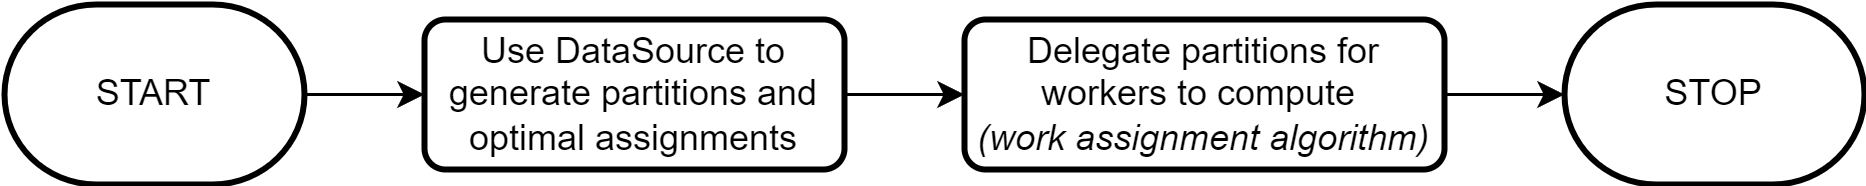

The diagram above was exported from draw.io. Its source (the exported page's mxGraphModel, read from the mxfile embedded in the PNG):
<mxGraphModel dx="1101" dy="754" grid="1" gridSize="10" guides="1" tooltips="1" connect="1" arrows="1" fold="1" page="1" pageScale="1" pageWidth="827" pageHeight="1169" math="0" shadow="0">
  <root>
    <mxCell id="0" />
    <mxCell id="1" parent="0" />
    <mxCell id="A6bWbb9vY2yXzavokWiM-4" value="" style="edgeStyle=orthogonalEdgeStyle;rounded=0;orthogonalLoop=1;jettySize=auto;html=1;" edge="1" parent="1" source="A6bWbb9vY2yXzavokWiM-1" target="A6bWbb9vY2yXzavokWiM-2">
      <mxGeometry relative="1" as="geometry" />
    </mxCell>
    <mxCell id="A6bWbb9vY2yXzavokWiM-1" value="START" style="strokeWidth=2;html=1;shape=mxgraph.flowchart.terminator;whiteSpace=wrap;" vertex="1" parent="1">
      <mxGeometry x="160" y="210" width="100" height="60" as="geometry" />
    </mxCell>
    <mxCell id="A6bWbb9vY2yXzavokWiM-5" value="" style="edgeStyle=orthogonalEdgeStyle;rounded=0;orthogonalLoop=1;jettySize=auto;html=1;" edge="1" parent="1" source="A6bWbb9vY2yXzavokWiM-2" target="A6bWbb9vY2yXzavokWiM-3">
      <mxGeometry relative="1" as="geometry" />
    </mxCell>
    <mxCell id="A6bWbb9vY2yXzavokWiM-2" value="Use DataSource to generate partitions and optimal assignments" style="rounded=1;whiteSpace=wrap;html=1;absoluteArcSize=1;arcSize=14;strokeWidth=2;" vertex="1" parent="1">
      <mxGeometry x="300" y="215" width="140" height="50" as="geometry" />
    </mxCell>
    <mxCell id="A6bWbb9vY2yXzavokWiM-7" value="" style="edgeStyle=orthogonalEdgeStyle;rounded=0;orthogonalLoop=1;jettySize=auto;html=1;" edge="1" parent="1" source="A6bWbb9vY2yXzavokWiM-3" target="A6bWbb9vY2yXzavokWiM-6">
      <mxGeometry relative="1" as="geometry" />
    </mxCell>
    <mxCell id="A6bWbb9vY2yXzavokWiM-3" value="Delegate partitions for workers to compute&amp;nbsp;&lt;br&gt;&lt;i&gt;(work assignment algorithm)&lt;/i&gt;" style="rounded=1;whiteSpace=wrap;html=1;absoluteArcSize=1;arcSize=14;strokeWidth=2;" vertex="1" parent="1">
      <mxGeometry x="480" y="215" width="160" height="50" as="geometry" />
    </mxCell>
    <mxCell id="A6bWbb9vY2yXzavokWiM-6" value="STOP" style="strokeWidth=2;html=1;shape=mxgraph.flowchart.terminator;whiteSpace=wrap;" vertex="1" parent="1">
      <mxGeometry x="680" y="210" width="100" height="60" as="geometry" />
    </mxCell>
  </root>
</mxGraphModel>